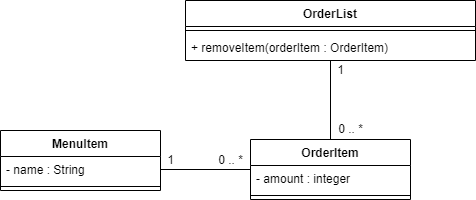

The diagram above was exported from draw.io. Its source (the exported page's mxGraphModel, read from the mxfile embedded in the PNG):
<mxGraphModel dx="782" dy="371" grid="1" gridSize="10" guides="1" tooltips="1" connect="1" arrows="1" fold="1" page="1" pageScale="1" pageWidth="827" pageHeight="1169" math="0" shadow="0">
  <root>
    <mxCell id="0" />
    <mxCell id="1" parent="0" />
    <mxCell id="by2xFDUg6CTiiqLX9MOf-14" style="edgeStyle=orthogonalEdgeStyle;rounded=0;orthogonalLoop=1;jettySize=auto;html=1;endArrow=none;endFill=0;" edge="1" parent="1" source="by2xFDUg6CTiiqLX9MOf-1" target="by2xFDUg6CTiiqLX9MOf-5">
      <mxGeometry relative="1" as="geometry" />
    </mxCell>
    <mxCell id="by2xFDUg6CTiiqLX9MOf-1" value="OrderList" style="swimlane;fontStyle=1;align=center;verticalAlign=top;childLayout=stackLayout;horizontal=1;startSize=26;horizontalStack=0;resizeParent=1;resizeParentMax=0;resizeLast=0;collapsible=1;marginBottom=0;" vertex="1" parent="1">
      <mxGeometry x="195" y="90" width="290" height="60" as="geometry" />
    </mxCell>
    <mxCell id="by2xFDUg6CTiiqLX9MOf-3" value="" style="line;strokeWidth=1;fillColor=none;align=left;verticalAlign=middle;spacingTop=-1;spacingLeft=3;spacingRight=3;rotatable=0;labelPosition=right;points=[];portConstraint=eastwest;" vertex="1" parent="by2xFDUg6CTiiqLX9MOf-1">
      <mxGeometry y="26" width="290" height="8" as="geometry" />
    </mxCell>
    <mxCell id="by2xFDUg6CTiiqLX9MOf-4" value="+ removeItem(orderItem : OrderItem)" style="text;strokeColor=none;fillColor=none;align=left;verticalAlign=top;spacingLeft=4;spacingRight=4;overflow=hidden;rotatable=0;points=[[0,0.5],[1,0.5]];portConstraint=eastwest;" vertex="1" parent="by2xFDUg6CTiiqLX9MOf-1">
      <mxGeometry y="34" width="290" height="26" as="geometry" />
    </mxCell>
    <mxCell id="by2xFDUg6CTiiqLX9MOf-16" style="edgeStyle=orthogonalEdgeStyle;rounded=0;orthogonalLoop=1;jettySize=auto;html=1;endArrow=none;endFill=0;" edge="1" parent="1" source="by2xFDUg6CTiiqLX9MOf-5" target="by2xFDUg6CTiiqLX9MOf-10">
      <mxGeometry relative="1" as="geometry" />
    </mxCell>
    <mxCell id="by2xFDUg6CTiiqLX9MOf-5" value="OrderItem" style="swimlane;fontStyle=1;align=center;verticalAlign=top;childLayout=stackLayout;horizontal=1;startSize=26;horizontalStack=0;resizeParent=1;resizeParentMax=0;resizeLast=0;collapsible=1;marginBottom=0;" vertex="1" parent="1">
      <mxGeometry x="260" y="229" width="160" height="60" as="geometry" />
    </mxCell>
    <mxCell id="by2xFDUg6CTiiqLX9MOf-6" value="- amount : integer" style="text;strokeColor=none;fillColor=none;align=left;verticalAlign=top;spacingLeft=4;spacingRight=4;overflow=hidden;rotatable=0;points=[[0,0.5],[1,0.5]];portConstraint=eastwest;" vertex="1" parent="by2xFDUg6CTiiqLX9MOf-5">
      <mxGeometry y="26" width="160" height="26" as="geometry" />
    </mxCell>
    <mxCell id="by2xFDUg6CTiiqLX9MOf-7" value="" style="line;strokeWidth=1;fillColor=none;align=left;verticalAlign=middle;spacingTop=-1;spacingLeft=3;spacingRight=3;rotatable=0;labelPosition=right;points=[];portConstraint=eastwest;" vertex="1" parent="by2xFDUg6CTiiqLX9MOf-5">
      <mxGeometry y="52" width="160" height="8" as="geometry" />
    </mxCell>
    <mxCell id="by2xFDUg6CTiiqLX9MOf-9" value="MenuItem" style="swimlane;fontStyle=1;align=center;verticalAlign=top;childLayout=stackLayout;horizontal=1;startSize=26;horizontalStack=0;resizeParent=1;resizeParentMax=0;resizeLast=0;collapsible=1;marginBottom=0;" vertex="1" parent="1">
      <mxGeometry x="10" y="220" width="160" height="60" as="geometry" />
    </mxCell>
    <mxCell id="by2xFDUg6CTiiqLX9MOf-10" value="- name : String" style="text;strokeColor=none;fillColor=none;align=left;verticalAlign=top;spacingLeft=4;spacingRight=4;overflow=hidden;rotatable=0;points=[[0,0.5],[1,0.5]];portConstraint=eastwest;" vertex="1" parent="by2xFDUg6CTiiqLX9MOf-9">
      <mxGeometry y="26" width="160" height="26" as="geometry" />
    </mxCell>
    <mxCell id="by2xFDUg6CTiiqLX9MOf-11" value="" style="line;strokeWidth=1;fillColor=none;align=left;verticalAlign=middle;spacingTop=-1;spacingLeft=3;spacingRight=3;rotatable=0;labelPosition=right;points=[];portConstraint=eastwest;" vertex="1" parent="by2xFDUg6CTiiqLX9MOf-9">
      <mxGeometry y="52" width="160" height="8" as="geometry" />
    </mxCell>
    <mxCell id="by2xFDUg6CTiiqLX9MOf-17" value="0 .. *" style="text;html=1;resizable=0;autosize=1;align=center;verticalAlign=middle;points=[];fillColor=none;strokeColor=none;rounded=0;" vertex="1" parent="1">
      <mxGeometry x="340" y="209" width="40" height="20" as="geometry" />
    </mxCell>
    <mxCell id="by2xFDUg6CTiiqLX9MOf-18" value="1" style="text;html=1;resizable=0;autosize=1;align=center;verticalAlign=middle;points=[];fillColor=none;strokeColor=none;rounded=0;" vertex="1" parent="1">
      <mxGeometry x="340" y="150" width="20" height="20" as="geometry" />
    </mxCell>
    <mxCell id="by2xFDUg6CTiiqLX9MOf-19" value="0 .. *" style="text;html=1;resizable=0;autosize=1;align=center;verticalAlign=middle;points=[];fillColor=none;strokeColor=none;rounded=0;" vertex="1" parent="1">
      <mxGeometry x="220" y="240" width="40" height="20" as="geometry" />
    </mxCell>
    <mxCell id="by2xFDUg6CTiiqLX9MOf-20" value="1" style="text;html=1;resizable=0;autosize=1;align=center;verticalAlign=middle;points=[];fillColor=none;strokeColor=none;rounded=0;" vertex="1" parent="1">
      <mxGeometry x="170" y="240" width="20" height="20" as="geometry" />
    </mxCell>
  </root>
</mxGraphModel>